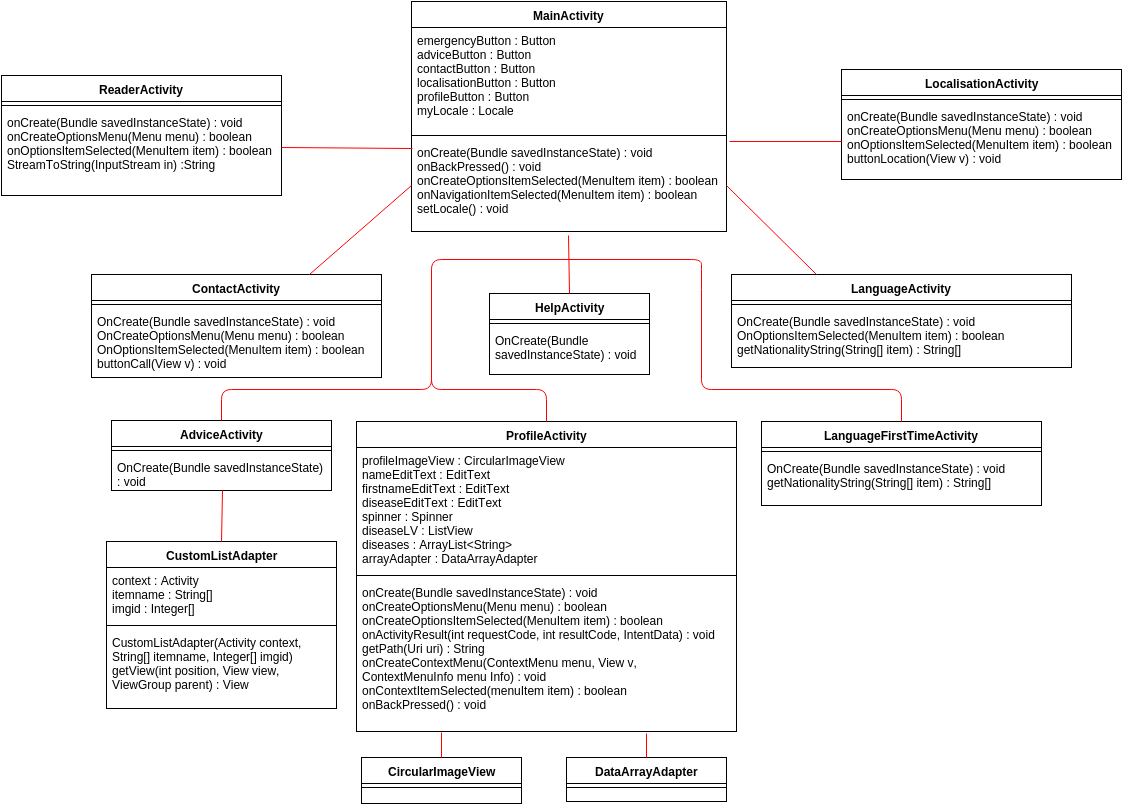

The diagram above was exported from draw.io. Its source (the exported page's mxGraphModel, read from the mxfile embedded in the PNG):
<mxGraphModel dx="1049" dy="570" grid="1" gridSize="10" guides="1" tooltips="1" connect="1" arrows="1" fold="1" page="1" pageScale="1" pageWidth="1169" pageHeight="826" background="#ffffff" math="0" shadow="0">
  <root>
    <mxCell id="0" />
    <mxCell id="1" parent="0" />
    <mxCell id="7" value="AdviceActivity" style="swimlane;html=1;fontStyle=1;align=center;verticalAlign=top;childLayout=stackLayout;horizontal=1;startSize=26;horizontalStack=0;resizeParent=1;resizeLast=0;collapsible=1;marginBottom=0;swimlaneFillColor=#ffffff;strokeWidth=1;fillColor=none;" vertex="1" parent="1">
      <mxGeometry x="150" y="431" width="220" height="70" as="geometry" />
    </mxCell>
    <mxCell id="9" value="" style="line;html=1;strokeWidth=1;fillColor=none;align=left;verticalAlign=middle;spacingTop=-1;spacingLeft=3;spacingRight=3;rotatable=0;labelPosition=right;points=[];portConstraint=eastwest;" vertex="1" parent="7">
      <mxGeometry y="26" width="220" height="8" as="geometry" />
    </mxCell>
    <mxCell id="10" value="OnCreate(&lt;span&gt;Bundle&amp;nbsp;&lt;/span&gt;&lt;span&gt;savedInstanceState&lt;/span&gt;&lt;span&gt;) : void&lt;/span&gt;&lt;br&gt;" style="text;html=1;strokeColor=none;fillColor=none;align=left;verticalAlign=top;spacingLeft=4;spacingRight=4;whiteSpace=wrap;overflow=hidden;rotatable=0;points=[[0,0.5],[1,0.5]];portConstraint=eastwest;" vertex="1" parent="7">
      <mxGeometry y="34" width="220" height="36" as="geometry" />
    </mxCell>
    <mxCell id="11" value="ContactActivity" style="swimlane;html=1;fontStyle=1;align=center;verticalAlign=top;childLayout=stackLayout;horizontal=1;startSize=26;horizontalStack=0;resizeParent=1;resizeLast=0;collapsible=1;marginBottom=0;swimlaneFillColor=#ffffff;strokeWidth=1;fillColor=none;" vertex="1" parent="1">
      <mxGeometry x="130" y="285" width="290" height="103" as="geometry">
        <mxRectangle x="370" y="200" width="110" height="26" as="alternateBounds" />
      </mxGeometry>
    </mxCell>
    <mxCell id="13" value="" style="line;html=1;strokeWidth=1;fillColor=none;align=left;verticalAlign=middle;spacingTop=-1;spacingLeft=3;spacingRight=3;rotatable=0;labelPosition=right;points=[];portConstraint=eastwest;" vertex="1" parent="11">
      <mxGeometry y="26" width="290" height="8" as="geometry" />
    </mxCell>
    <mxCell id="14" value="OnCreate(Bundle savedInstanceState) : void&lt;div&gt;OnCreateOptionsMenu(&lt;span&gt;Menu&lt;/span&gt;&lt;span&gt; menu&lt;/span&gt;&lt;span&gt;) : boolean&lt;/span&gt;&lt;/div&gt;&lt;div&gt;&lt;span&gt;OnOptionsItemSelected(MenuItem item&lt;/span&gt;&lt;span style=&quot;line-height: 1.2&quot;&gt;) : boolean&lt;/span&gt;&lt;/div&gt;&lt;div&gt;&lt;span style=&quot;line-height: 1.2&quot;&gt;buttonCall(View v) : void&lt;/span&gt;&lt;/div&gt;" style="text;html=1;strokeColor=none;fillColor=none;align=left;verticalAlign=top;spacingLeft=4;spacingRight=4;whiteSpace=wrap;overflow=hidden;rotatable=0;points=[[0,0.5],[1,0.5]];portConstraint=eastwest;" vertex="1" parent="11">
      <mxGeometry y="34" width="290" height="66" as="geometry" />
    </mxCell>
    <mxCell id="15" value="HelpActivity" style="swimlane;html=1;fontStyle=1;align=center;verticalAlign=top;childLayout=stackLayout;horizontal=1;startSize=26;horizontalStack=0;resizeParent=1;resizeLast=0;collapsible=1;marginBottom=0;swimlaneFillColor=#ffffff;strokeWidth=1;fillColor=none;" vertex="1" parent="1">
      <mxGeometry x="528" y="304" width="160" height="81" as="geometry" />
    </mxCell>
    <mxCell id="17" value="" style="line;html=1;strokeWidth=1;fillColor=none;align=left;verticalAlign=middle;spacingTop=-1;spacingLeft=3;spacingRight=3;rotatable=0;labelPosition=right;points=[];portConstraint=eastwest;" vertex="1" parent="15">
      <mxGeometry y="26" width="160" height="8" as="geometry" />
    </mxCell>
    <mxCell id="18" value="OnCreate(Bundle savedInstanceState) : void" style="text;html=1;strokeColor=none;fillColor=none;align=left;verticalAlign=top;spacingLeft=4;spacingRight=4;whiteSpace=wrap;overflow=hidden;rotatable=0;points=[[0,0.5],[1,0.5]];portConstraint=eastwest;" vertex="1" parent="15">
      <mxGeometry y="34" width="160" height="36" as="geometry" />
    </mxCell>
    <mxCell id="19" value="LanguageActivity" style="swimlane;html=1;fontStyle=1;align=center;verticalAlign=top;childLayout=stackLayout;horizontal=1;startSize=26;horizontalStack=0;resizeParent=1;resizeLast=0;collapsible=1;marginBottom=0;swimlaneFillColor=#ffffff;strokeWidth=1;fillColor=none;" vertex="1" parent="1">
      <mxGeometry x="770" y="285" width="340" height="93" as="geometry" />
    </mxCell>
    <mxCell id="21" value="" style="line;html=1;strokeWidth=1;fillColor=none;align=left;verticalAlign=middle;spacingTop=-1;spacingLeft=3;spacingRight=3;rotatable=0;labelPosition=right;points=[];portConstraint=eastwest;" vertex="1" parent="19">
      <mxGeometry y="26" width="340" height="8" as="geometry" />
    </mxCell>
    <mxCell id="22" value="&lt;span&gt;OnCreate(Bundle savedInstanceState) : void&lt;/span&gt;&lt;div&gt;&lt;span&gt;OnOptionsItemSelected(MenuItem item) : boolean&lt;/span&gt;&lt;/div&gt;&lt;div&gt;&lt;span&gt;getNationalityString(String[] item) : String[]&lt;/span&gt;&lt;/div&gt;" style="text;html=1;strokeColor=none;fillColor=none;align=left;verticalAlign=top;spacingLeft=4;spacingRight=4;whiteSpace=wrap;overflow=hidden;rotatable=0;points=[[0,0.5],[1,0.5]];portConstraint=eastwest;" vertex="1" parent="19">
      <mxGeometry y="34" width="340" height="56" as="geometry" />
    </mxCell>
    <mxCell id="23" value="LanguageFirstTimeActivity" style="swimlane;html=1;fontStyle=1;align=center;verticalAlign=top;childLayout=stackLayout;horizontal=1;startSize=26;horizontalStack=0;resizeParent=1;resizeLast=0;collapsible=1;marginBottom=0;swimlaneFillColor=#ffffff;strokeWidth=1;fillColor=none;" vertex="1" parent="1">
      <mxGeometry x="800" y="432" width="280" height="84" as="geometry" />
    </mxCell>
    <mxCell id="25" value="" style="line;html=1;strokeWidth=1;fillColor=none;align=left;verticalAlign=middle;spacingTop=-1;spacingLeft=3;spacingRight=3;rotatable=0;labelPosition=right;points=[];portConstraint=eastwest;" vertex="1" parent="23">
      <mxGeometry y="26" width="280" height="8" as="geometry" />
    </mxCell>
    <mxCell id="26" value="&lt;span&gt;OnCreate(Bundle savedInstanceState) : void&lt;/span&gt;&lt;div&gt;&lt;span&gt;getNationalityString(String[] item) : String[]&lt;/span&gt;&lt;/div&gt;" style="text;html=1;strokeColor=none;fillColor=none;align=left;verticalAlign=top;spacingLeft=4;spacingRight=4;whiteSpace=wrap;overflow=hidden;rotatable=0;points=[[0,0.5],[1,0.5]];portConstraint=eastwest;" vertex="1" parent="23">
      <mxGeometry y="34" width="280" height="46" as="geometry" />
    </mxCell>
    <mxCell id="27" value="LocalisationActivity" style="swimlane;html=1;fontStyle=1;align=center;verticalAlign=top;childLayout=stackLayout;horizontal=1;startSize=26;horizontalStack=0;resizeParent=1;resizeLast=0;collapsible=1;marginBottom=0;swimlaneFillColor=#ffffff;strokeWidth=1;fillColor=none;" vertex="1" parent="1">
      <mxGeometry x="880" y="80" width="280" height="110" as="geometry" />
    </mxCell>
    <mxCell id="29" value="" style="line;html=1;strokeWidth=1;fillColor=none;align=left;verticalAlign=middle;spacingTop=-1;spacingLeft=3;spacingRight=3;rotatable=0;labelPosition=right;points=[];portConstraint=eastwest;" vertex="1" parent="27">
      <mxGeometry y="26" width="280" height="8" as="geometry" />
    </mxCell>
    <mxCell id="30" value="&lt;span&gt;onCreate(Bundle savedInstanceState) : void&lt;/span&gt;&lt;div&gt;&lt;span&gt;onCreateOptionsMenu(Menu menu) : boolean&lt;/span&gt;&lt;/div&gt;&lt;div&gt;&lt;span&gt;onOptionsItemSelected(MenuItem item) : boolean&lt;/span&gt;&lt;/div&gt;&lt;div&gt;&lt;span&gt;buttonLocation(View v) : void&lt;/span&gt;&lt;/div&gt;" style="text;html=1;strokeColor=none;fillColor=none;align=left;verticalAlign=top;spacingLeft=4;spacingRight=4;whiteSpace=wrap;overflow=hidden;rotatable=0;points=[[0,0.5],[1,0.5]];portConstraint=eastwest;" vertex="1" parent="27">
      <mxGeometry y="34" width="280" height="76" as="geometry" />
    </mxCell>
    <mxCell id="31" value="MainActivity" style="swimlane;html=1;fontStyle=1;align=center;verticalAlign=top;childLayout=stackLayout;horizontal=1;startSize=26;horizontalStack=0;resizeParent=1;resizeLast=0;collapsible=1;marginBottom=0;swimlaneFillColor=#ffffff;strokeWidth=1;fillColor=none;" vertex="1" parent="1">
      <mxGeometry x="450" y="12" width="315" height="230" as="geometry" />
    </mxCell>
    <mxCell id="32" value="emergencyButton : Button&lt;div&gt;adviceButton : Button&lt;/div&gt;&lt;div&gt;contactButton : Button&lt;/div&gt;&lt;div&gt;localisationButton : Button&lt;/div&gt;&lt;div&gt;profileButton : Button&lt;/div&gt;&lt;div&gt;myLocale : Locale&lt;/div&gt;" style="text;html=1;strokeColor=none;fillColor=none;align=left;verticalAlign=top;spacingLeft=4;spacingRight=4;whiteSpace=wrap;overflow=hidden;rotatable=0;points=[[0,0.5],[1,0.5]];portConstraint=eastwest;" vertex="1" parent="31">
      <mxGeometry y="26" width="315" height="104" as="geometry" />
    </mxCell>
    <mxCell id="33" value="" style="line;html=1;strokeWidth=1;fillColor=none;align=left;verticalAlign=middle;spacingTop=-1;spacingLeft=3;spacingRight=3;rotatable=0;labelPosition=right;points=[];portConstraint=eastwest;" vertex="1" parent="31">
      <mxGeometry y="130" width="315" height="8" as="geometry" />
    </mxCell>
    <mxCell id="34" value="&lt;span&gt;onCreate(Bundle savedInstanceState) : void&lt;/span&gt;&lt;div&gt;&lt;span&gt;onBackPressed() : void&lt;/span&gt;&lt;/div&gt;&lt;div&gt;&lt;span&gt;onCreateOptionsItemSelected(MenuItem item) : boolean&lt;br&gt;&lt;/span&gt;&lt;/div&gt;&lt;div&gt;&lt;span&gt;onNavigationItemSelected(MenuItem item) : boolean&lt;/span&gt;&lt;/div&gt;&lt;div&gt;&lt;span&gt;setLocale() : void&lt;/span&gt;&lt;/div&gt;" style="text;html=1;strokeColor=none;fillColor=none;align=left;verticalAlign=top;spacingLeft=4;spacingRight=4;whiteSpace=wrap;overflow=hidden;rotatable=0;points=[[0,0.5],[1,0.5]];portConstraint=eastwest;" vertex="1" parent="31">
      <mxGeometry y="138" width="315" height="92" as="geometry" />
    </mxCell>
    <mxCell id="35" value="ProfileActivity" style="swimlane;html=1;fontStyle=1;align=center;verticalAlign=top;childLayout=stackLayout;horizontal=1;startSize=26;horizontalStack=0;resizeParent=1;resizeLast=0;collapsible=1;marginBottom=0;swimlaneFillColor=#ffffff;strokeWidth=1;fillColor=none;" vertex="1" parent="1">
      <mxGeometry x="395" y="432" width="380" height="310" as="geometry" />
    </mxCell>
    <mxCell id="36" value="profileImageView : CircularImageView&lt;div&gt;nameEditText : EditText&lt;/div&gt;&lt;div&gt;firstnameEditText : EditText&lt;/div&gt;&lt;div&gt;diseaseEditText : EditText&lt;/div&gt;&lt;div&gt;spinner : Spinner&lt;/div&gt;&lt;div&gt;diseaseLV : ListView&lt;/div&gt;&lt;div&gt;diseases : ArrayList&amp;lt;String&amp;gt;&lt;/div&gt;&lt;div&gt;arrayAdapter : DataArrayAdapter&lt;/div&gt;&lt;div&gt;&lt;br&gt;&lt;/div&gt;" style="text;html=1;strokeColor=none;fillColor=none;align=left;verticalAlign=top;spacingLeft=4;spacingRight=4;whiteSpace=wrap;overflow=hidden;rotatable=0;points=[[0,0.5],[1,0.5]];portConstraint=eastwest;" vertex="1" parent="35">
      <mxGeometry y="26" width="380" height="124" as="geometry" />
    </mxCell>
    <mxCell id="37" value="" style="line;html=1;strokeWidth=1;fillColor=none;align=left;verticalAlign=middle;spacingTop=-1;spacingLeft=3;spacingRight=3;rotatable=0;labelPosition=right;points=[];portConstraint=eastwest;" vertex="1" parent="35">
      <mxGeometry y="150" width="380" height="8" as="geometry" />
    </mxCell>
    <mxCell id="38" value="&lt;span&gt;onCreate(Bundle savedInstanceState) : void&lt;/span&gt;&lt;div&gt;&lt;div&gt;onCreateOptionsMenu(Menu menu) : boolean&lt;br&gt;&lt;/div&gt;&lt;/div&gt;&lt;div&gt;&lt;div&gt;onCreateOptionsItemSelected(MenuItem item) : boolean&lt;/div&gt;&lt;/div&gt;&lt;div&gt;onActivityResult(int requestCode, int resultCode, IntentData) : void&lt;/div&gt;&lt;div&gt;getPath(Uri uri) : String&lt;/div&gt;&lt;div&gt;onCreateContextMenu(ContextMenu menu, View v, ContextMenuInfo menu Info&lt;span style=&quot;line-height: 1.2&quot;&gt;) : void&lt;/span&gt;&lt;/div&gt;&lt;div&gt;&lt;span style=&quot;line-height: 1.2&quot;&gt;onContextItemSelected(menuItem item) : boolean&lt;/span&gt;&lt;/div&gt;&lt;div&gt;&lt;span style=&quot;line-height: 1.2&quot;&gt;onBackPressed() : void&lt;/span&gt;&lt;/div&gt;&lt;div&gt;&lt;br&gt;&lt;/div&gt;&lt;div&gt;&lt;br&gt;&lt;/div&gt;" style="text;html=1;strokeColor=none;fillColor=none;align=left;verticalAlign=top;spacingLeft=4;spacingRight=4;whiteSpace=wrap;overflow=hidden;rotatable=0;points=[[0,0.5],[1,0.5]];portConstraint=eastwest;" vertex="1" parent="35">
      <mxGeometry y="158" width="380" height="152" as="geometry" />
    </mxCell>
    <mxCell id="39" value="ReaderActivity" style="swimlane;html=1;fontStyle=1;align=center;verticalAlign=top;childLayout=stackLayout;horizontal=1;startSize=26;horizontalStack=0;resizeParent=1;resizeLast=0;collapsible=1;marginBottom=0;swimlaneFillColor=#ffffff;strokeWidth=1;fillColor=none;" vertex="1" parent="1">
      <mxGeometry x="40" y="86" width="280" height="120" as="geometry" />
    </mxCell>
    <mxCell id="41" value="" style="line;html=1;strokeWidth=1;fillColor=none;align=left;verticalAlign=middle;spacingTop=-1;spacingLeft=3;spacingRight=3;rotatable=0;labelPosition=right;points=[];portConstraint=eastwest;" vertex="1" parent="39">
      <mxGeometry y="26" width="280" height="8" as="geometry" />
    </mxCell>
    <mxCell id="42" value="&lt;span&gt;onCreate(Bundle savedInstanceState) : void&lt;/span&gt;&lt;div&gt;&lt;span&gt;onCreateOptionsMenu(Menu menu) : boolean&lt;/span&gt;&lt;/div&gt;&lt;div&gt;&lt;div&gt;onOptionsItemSelected(MenuItem item) : boolean&lt;/div&gt;&lt;/div&gt;&lt;div&gt;StreamToString(InputStream in) :String&lt;/div&gt;" style="text;html=1;strokeColor=none;fillColor=none;align=left;verticalAlign=top;spacingLeft=4;spacingRight=4;whiteSpace=wrap;overflow=hidden;rotatable=0;points=[[0,0.5],[1,0.5]];portConstraint=eastwest;" vertex="1" parent="39">
      <mxGeometry y="34" width="280" height="76" as="geometry" />
    </mxCell>
    <mxCell id="53" value="CircularImageView" style="swimlane;html=1;fontStyle=1;align=center;verticalAlign=top;childLayout=stackLayout;horizontal=1;startSize=26;horizontalStack=0;resizeParent=1;resizeLast=0;collapsible=1;marginBottom=0;swimlaneFillColor=#ffffff;strokeWidth=1;fillColor=none;" vertex="1" parent="1">
      <mxGeometry x="400" y="768" width="160" height="46" as="geometry" />
    </mxCell>
    <mxCell id="55" value="" style="line;html=1;strokeWidth=1;fillColor=none;align=left;verticalAlign=middle;spacingTop=-1;spacingLeft=3;spacingRight=3;rotatable=0;labelPosition=right;points=[];portConstraint=eastwest;" vertex="1" parent="53">
      <mxGeometry y="26" width="160" height="8" as="geometry" />
    </mxCell>
    <mxCell id="57" value="CustomListAdapter" style="swimlane;html=1;fontStyle=1;align=center;verticalAlign=top;childLayout=stackLayout;horizontal=1;startSize=26;horizontalStack=0;resizeParent=1;resizeLast=0;collapsible=1;marginBottom=0;swimlaneFillColor=#ffffff;strokeWidth=1;fillColor=none;" vertex="1" parent="1">
      <mxGeometry x="145" y="552" width="230" height="167" as="geometry" />
    </mxCell>
    <mxCell id="58" value="context : Activity&lt;div&gt;itemname : String[]&lt;/div&gt;&lt;div&gt;imgid : Integer[]&lt;/div&gt;" style="text;html=1;strokeColor=none;fillColor=none;align=left;verticalAlign=top;spacingLeft=4;spacingRight=4;whiteSpace=wrap;overflow=hidden;rotatable=0;points=[[0,0.5],[1,0.5]];portConstraint=eastwest;" vertex="1" parent="57">
      <mxGeometry y="26" width="230" height="54" as="geometry" />
    </mxCell>
    <mxCell id="59" value="" style="line;html=1;strokeWidth=1;fillColor=none;align=left;verticalAlign=middle;spacingTop=-1;spacingLeft=3;spacingRight=3;rotatable=0;labelPosition=right;points=[];portConstraint=eastwest;" vertex="1" parent="57">
      <mxGeometry y="80" width="230" height="8" as="geometry" />
    </mxCell>
    <mxCell id="60" value="CustomListAdapter(&lt;span&gt;Activity context&lt;/span&gt;&lt;span&gt;, &lt;/span&gt;&lt;span&gt;String[] itemname&lt;/span&gt;&lt;span&gt;, &lt;/span&gt;&lt;span&gt;Integer[] &lt;/span&gt;&lt;span&gt;imgid&lt;/span&gt;&lt;span&gt;)&lt;/span&gt;&lt;div&gt;&lt;span&gt;getView(int&amp;nbsp;&lt;/span&gt;&lt;span&gt;position&lt;/span&gt;&lt;span&gt;, &lt;/span&gt;&lt;span&gt;View view&lt;/span&gt;&lt;span&gt;, &lt;/span&gt;&lt;span&gt;ViewGroup parent&lt;/span&gt;&lt;span&gt;) : View&lt;/span&gt;&lt;/div&gt;&lt;div&gt;&lt;span&gt;&lt;br&gt;&lt;/span&gt;&lt;/div&gt;" style="text;html=1;strokeColor=none;fillColor=none;align=left;verticalAlign=top;spacingLeft=4;spacingRight=4;whiteSpace=wrap;overflow=hidden;rotatable=0;points=[[0,0.5],[1,0.5]];portConstraint=eastwest;" vertex="1" parent="57">
      <mxGeometry y="88" width="230" height="72" as="geometry" />
    </mxCell>
    <mxCell id="61" value="DataArrayAdapter" style="swimlane;html=1;fontStyle=1;align=center;verticalAlign=top;childLayout=stackLayout;horizontal=1;startSize=26;horizontalStack=0;resizeParent=1;resizeLast=0;collapsible=1;marginBottom=0;swimlaneFillColor=#ffffff;strokeWidth=1;fillColor=none;" vertex="1" parent="1">
      <mxGeometry x="605" y="768" width="160" height="44" as="geometry" />
    </mxCell>
    <mxCell id="63" value="" style="line;html=1;strokeWidth=1;fillColor=none;align=left;verticalAlign=middle;spacingTop=-1;spacingLeft=3;spacingRight=3;rotatable=0;labelPosition=right;points=[];portConstraint=eastwest;" vertex="1" parent="61">
      <mxGeometry y="26" width="160" height="8" as="geometry" />
    </mxCell>
    <mxCell id="67" value="" style="endArrow=none;html=1;strokeColor=#FF0000;strokeWidth=1;exitX=0.5;exitY=0;entryX=0.224;entryY=1.007;entryPerimeter=0;" edge="1" parent="1" source="53" target="38">
      <mxGeometry width="50" height="50" relative="1" as="geometry">
        <mxPoint x="230" y="675" as="sourcePoint" />
        <mxPoint x="481" y="750" as="targetPoint" />
      </mxGeometry>
    </mxCell>
    <mxCell id="68" value="" style="endArrow=none;html=1;strokeColor=#FF0000;strokeWidth=1;exitX=0.5;exitY=0;" edge="1" parent="1" source="61">
      <mxGeometry x="490" y="753" width="50" height="50" as="geometry">
        <mxPoint x="490" y="778" as="sourcePoint" />
        <mxPoint x="685" y="744" as="targetPoint" />
      </mxGeometry>
    </mxCell>
    <mxCell id="69" value="" style="endArrow=none;html=1;strokeColor=#FF0000;strokeWidth=1;exitX=0.5;exitY=0;entryX=0.505;entryY=1;entryPerimeter=0;" edge="1" parent="1" source="57" target="10">
      <mxGeometry width="50" height="50" relative="1" as="geometry">
        <mxPoint x="150" y="240" as="sourcePoint" />
        <mxPoint x="250" y="500" as="targetPoint" />
      </mxGeometry>
    </mxCell>
    <mxCell id="70" value="" style="endArrow=none;html=1;strokeColor=#FF0000;strokeWidth=1;exitX=1;exitY=0.5;entryX=0.003;entryY=0.098;entryPerimeter=0;" edge="1" parent="1" source="42" target="34">
      <mxGeometry width="50" height="50" relative="1" as="geometry">
        <mxPoint x="150" y="60" as="sourcePoint" />
        <mxPoint x="200" y="10" as="targetPoint" />
      </mxGeometry>
    </mxCell>
    <mxCell id="71" value="" style="endArrow=none;html=1;strokeColor=#FF0000;strokeWidth=1;exitX=0.75;exitY=0;entryX=0;entryY=0.5;" edge="1" parent="1" source="11" target="34">
      <mxGeometry width="50" height="50" relative="1" as="geometry">
        <mxPoint x="150" y="60" as="sourcePoint" />
        <mxPoint x="200" y="10" as="targetPoint" />
      </mxGeometry>
    </mxCell>
    <mxCell id="72" value="" style="endArrow=none;html=1;strokeColor=#FF0000;strokeWidth=1;exitX=0.5;exitY=0;entryX=0.498;entryY=1.043;entryPerimeter=0;" edge="1" parent="1" source="15" target="34">
      <mxGeometry width="50" height="50" relative="1" as="geometry">
        <mxPoint x="150" y="60" as="sourcePoint" />
        <mxPoint x="200" y="10" as="targetPoint" />
      </mxGeometry>
    </mxCell>
    <mxCell id="74" value="" style="endArrow=none;html=1;strokeColor=#FF0000;strokeWidth=1;exitX=0.25;exitY=0;entryX=1;entryY=0.5;" edge="1" parent="1" source="19" target="34">
      <mxGeometry width="50" height="50" relative="1" as="geometry">
        <mxPoint x="150" y="60" as="sourcePoint" />
        <mxPoint x="200" y="10" as="targetPoint" />
      </mxGeometry>
    </mxCell>
    <mxCell id="75" value="" style="endArrow=none;html=1;strokeColor=#FF0000;strokeWidth=1;exitX=0;exitY=0.5;" edge="1" parent="1" source="30">
      <mxGeometry width="50" height="50" relative="1" as="geometry">
        <mxPoint x="150" y="60" as="sourcePoint" />
        <mxPoint x="768" y="152" as="targetPoint" />
      </mxGeometry>
    </mxCell>
    <mxCell id="76" value="" style="endArrow=none;html=1;strokeColor=#FF0000;strokeWidth=1;exitX=0.5;exitY=0;" edge="1" parent="1" source="35">
      <mxGeometry width="50" height="50" relative="1" as="geometry">
        <mxPoint x="150" y="130" as="sourcePoint" />
        <mxPoint x="470" y="280" as="targetPoint" />
        <Array as="points">
          <mxPoint x="585" y="400" />
          <mxPoint x="470" y="400" />
        </Array>
      </mxGeometry>
    </mxCell>
    <mxCell id="77" value="" style="endArrow=none;html=1;strokeColor=#FF0000;strokeWidth=1;exitX=0.5;exitY=0;" edge="1" parent="1" source="7">
      <mxGeometry width="50" height="50" relative="1" as="geometry">
        <mxPoint x="150" y="130" as="sourcePoint" />
        <mxPoint x="607" y="270" as="targetPoint" />
        <Array as="points">
          <mxPoint x="260" y="400" />
          <mxPoint x="470" y="400" />
          <mxPoint x="470" y="310" />
          <mxPoint x="470" y="270" />
        </Array>
      </mxGeometry>
    </mxCell>
    <mxCell id="79" value="" style="endArrow=none;html=1;strokeColor=#FF0000;strokeWidth=1;exitX=0.5;exitY=0;" edge="1" parent="1" source="23">
      <mxGeometry width="50" height="50" relative="1" as="geometry">
        <mxPoint x="150" y="130" as="sourcePoint" />
        <mxPoint x="590" y="270" as="targetPoint" />
        <Array as="points">
          <mxPoint x="940" y="400" />
          <mxPoint x="740" y="400" />
          <mxPoint x="740" y="290" />
          <mxPoint x="740" y="270" />
        </Array>
      </mxGeometry>
    </mxCell>
  </root>
</mxGraphModel>